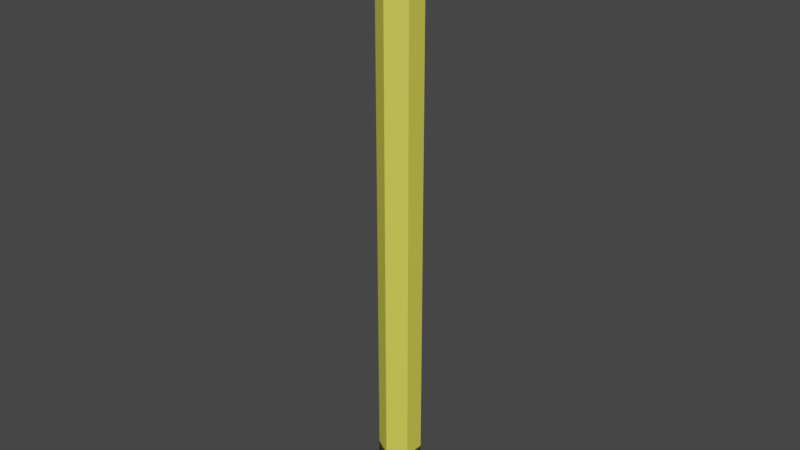 # Source: Pencil.blend  (saved by Blender 3.5.10; exported with 4.5.12 LTS)
import bpy
from mathutils import Matrix  # noqa: F401  (used for matrix-valued properties, if any)

bpy.ops.wm.read_factory_settings(use_empty=True)
scene = bpy.context.scene
scene.name = 'Scene'

# ---- collections
col_collection = bpy.data.collections.new('Collection'); scene.collection.children.link(col_collection)

# ---- materials (node trees are filled in below, after node groups)
mat_material_001 = bpy.data.materials.new('Material.001')
mat_material_001.use_transparent_shadow = False
mat_material_005 = bpy.data.materials.new('Material.005')
mat_material_005.use_transparent_shadow = False
mat_material_002 = bpy.data.materials.new('Material.002')
mat_material_002.use_transparent_shadow = False
mat_material_003 = bpy.data.materials.new('Material.003')
mat_material_003.use_transparent_shadow = False
mat_material_006 = bpy.data.materials.new('Material.006')
mat_material_006.use_transparent_shadow = False

# ---- material node trees
mat_material_001.use_nodes = True; mat_material_001.node_tree.nodes.clear()
_N = mat_material_001.node_tree.nodes; _L = mat_material_001.node_tree.links
n0 = _N.new('ShaderNodeBsdfPrincipled'); n0.name = 'Principled BSDF'; n0.location = (10, 300)
n0.distribution = 'GGX'
n0.subsurface_method = 'RANDOM_WALK_SKIN'
n0.inputs[0].default_value = (0.8, 0.7737, 0.08679, 1.0)
n0.inputs[3].default_value = 1.45
n0.inputs[27].default_value = (0.0, 0.0, 0.0, 1.0)
n0.inputs[28].default_value = 1.0
n1 = _N.new('ShaderNodeOutputMaterial'); n1.name = 'Material Output'; n1.location = (300, 300)
_L.new(n0.outputs[0], n1.inputs[0])
n1.is_active_output = True
mat_material_005.use_nodes = True; mat_material_005.node_tree.nodes.clear()
_N = mat_material_005.node_tree.nodes; _L = mat_material_005.node_tree.links
n0 = _N.new('ShaderNodeBsdfPrincipled'); n0.name = 'Principled BSDF'; n0.location = (10, 300)
n0.distribution = 'GGX'
n0.subsurface_method = 'RANDOM_WALK_SKIN'
n0.inputs[0].default_value = (0.8, 0.1441, 0.6755, 1.0)
n0.inputs[3].default_value = 1.45
n0.inputs[27].default_value = (0.0, 0.0, 0.0, 1.0)
n0.inputs[28].default_value = 1.0
n1 = _N.new('ShaderNodeOutputMaterial'); n1.name = 'Material Output'; n1.location = (300, 300)
_L.new(n0.outputs[0], n1.inputs[0])
n1.is_active_output = True
mat_material_002.use_nodes = True; mat_material_002.node_tree.nodes.clear()
_N = mat_material_002.node_tree.nodes; _L = mat_material_002.node_tree.links
n0 = _N.new('ShaderNodeBsdfPrincipled'); n0.name = 'Principled BSDF'; n0.location = (10, 300)
n0.distribution = 'GGX'
n0.subsurface_method = 'RANDOM_WALK_SKIN'
n0.inputs[0].default_value = (0.8, 0.3227, 0.1912, 1.0)
n0.inputs[3].default_value = 1.45
n0.inputs[27].default_value = (0.0, 0.0, 0.0, 1.0)
n0.inputs[28].default_value = 1.0
n1 = _N.new('ShaderNodeOutputMaterial'); n1.name = 'Material Output'; n1.location = (300, 300)
_L.new(n0.outputs[0], n1.inputs[0])
n1.is_active_output = True
mat_material_003.use_nodes = True; mat_material_003.node_tree.nodes.clear()
_N = mat_material_003.node_tree.nodes; _L = mat_material_003.node_tree.links
n0 = _N.new('ShaderNodeBsdfPrincipled'); n0.name = 'Principled BSDF'; n0.location = (10, 300)
n0.distribution = 'GGX'
n0.subsurface_method = 'RANDOM_WALK_SKIN'
n0.inputs[0].default_value = (0.01739, 0.01739, 0.01739, 1.0)
n0.inputs[3].default_value = 1.45
n0.inputs[27].default_value = (0.0, 0.0, 0.0, 1.0)
n0.inputs[28].default_value = 1.0
n1 = _N.new('ShaderNodeOutputMaterial'); n1.name = 'Material Output'; n1.location = (300, 300)
_L.new(n0.outputs[0], n1.inputs[0])
n1.is_active_output = True
mat_material_006.use_nodes = True; mat_material_006.node_tree.nodes.clear()
_N = mat_material_006.node_tree.nodes; _L = mat_material_006.node_tree.links
n0 = _N.new('ShaderNodeBsdfPrincipled'); n0.name = 'Principled BSDF'; n0.location = (10, 300)
n0.distribution = 'GGX'
n0.subsurface_method = 'RANDOM_WALK_SKIN'
n0.inputs[0].default_value = (0.1193, 0.1193, 0.1193, 1.0)
n0.inputs[1].default_value = 1.0
n0.inputs[2].default_value = 0.3346
n0.inputs[3].default_value = 1.45
n0.inputs[15].default_value = 0.4724
n0.inputs[27].default_value = (0.0, 0.0, 0.0, 1.0)
n0.inputs[28].default_value = 1.0
n1 = _N.new('ShaderNodeOutputMaterial'); n1.name = 'Material Output'; n1.location = (300, 300)
_L.new(n0.outputs[0], n1.inputs[0])
n1.is_active_output = True

# ---- world
world_world = bpy.data.worlds.new('World'); scene.world = world_world
world_world.use_nodes = True; world_world.node_tree.nodes.clear()
_N = world_world.node_tree.nodes; _L = world_world.node_tree.links
n0 = _N.new('ShaderNodeOutputWorld'); n0.name = 'World Output'; n0.location = (300, 300)
n1 = _N.new('ShaderNodeBackground'); n1.name = 'Background'; n1.location = (10, 300)
n1.inputs[0].default_value = (0.05088, 0.05088, 0.05088, 1.0)
_L.new(n1.outputs[0], n0.inputs[0])
n0.is_active_output = True
world_world.color = (0.05088, 0.05088, 0.05088)
world_world.use_sun_shadow = False
world_world.sun_shadow_jitter_overblur = 0.0

# ---- meshes
me_cylinder = bpy.data.meshes.new('Cylinder')
me_cylinder.from_pydata([(0.0, 1.0, -1.0), (0.0, 1.0, 1.0), (0.866, 0.5, -1.0), (0.866, 0.5, 1.0), (0.866, -0.5, -1.0), (0.866, -0.5, 1.0), (0.0, -1.0, -1.0), (0.0, -1.0, 1.0), (-0.866, -0.5, -1.0), (-0.866, -0.5, 1.0), (-0.866, 0.5, -1.0), (-0.866, 0.5, 1.0)], [], [(0, 1, 3, 2), (2, 3, 5, 4), (4, 5, 7, 6), (6, 7, 9, 8), (3, 1, 11, 9, 7, 5), (8, 9, 11, 10), (10, 11, 1, 0), (0, 2, 4, 6, 8, 10)])
_uv = me_cylinder.uv_layers.new(name='UVMap')
_uv.uv.foreach_set('vector', [1.0, 0.5, 1.0, 1.0, 0.8333, 1.0, 0.8333, 0.5, 0.8333, 0.5, 0.8333, 1.0, 0.6667, 1.0, 0.6667, 0.5, 0.6667, 0.5, 0.6667, 1.0, 0.5, 1.0, 0.5, 0.5, 0.5, 0.5, 0.5, 1.0, 0.3333, 1.0, 0.3333, 0.5, 0.4578, 0.37, 0.25, 0.49, 0.04215, 0.37, 0.04215, 0.13, 0.25, 0.01, 0.4578, 0.13, 0.3333, 0.5, 0.3333, 1.0, 0.1667, 1.0, 0.1667, 0.5, 0.1667, 0.5, 0.1667, 1.0, -8.941e-08, 1.0, -8.941e-08, 0.5, 0.75, 0.49, 0.9578, 0.37, 0.9578, 0.13, 0.75, 0.01, 0.5422, 0.13, 0.5422, 0.37])
me_cylinder.materials.append(mat_material_001)
me_cylinder.update()
me_cylinder_002 = bpy.data.meshes.new('Cylinder.002')
me_cylinder_002.from_pydata([(0.0, 1.0, 1.0), (0.1951, 0.9808, 1.0), (0.3827, 0.9239, 1.0), (0.5556, 0.8315, 1.0), (0.7071, 0.7071, 1.0), (0.8315, 0.5556, 1.0), (0.9239, 0.3827, 1.0), (0.9808, 0.1951, 1.0), (1.0, 0.0, 1.0), (0.9808, -0.1951, 1.0), (0.9239, -0.3827, 1.0), (0.8315, -0.5556, 1.0), (0.7071, -0.7071, 1.0), (0.5556, -0.8315, 1.0), (0.3827, -0.9239, 1.0), (0.1951, -0.9808, 1.0), (0.0, -1.0, 1.0), (-0.1951, -0.9808, 1.0), (-0.3827, -0.9239, 1.0), (-0.5556, -0.8315, 1.0), (-0.7071, -0.7071, 1.0), (-0.8315, -0.5556, 1.0), (-0.9239, -0.3827, 1.0), (-0.9808, -0.1951, 1.0), (-1.0, 0.0, 1.0), (-0.9808, 0.1951, 1.0), (-0.9239, 0.3827, 1.0), (-0.8315, 0.5556, 1.0), (-0.7071, 0.7071, 1.0), (-0.5556, 0.8315, 1.0), (-0.3827, 0.9239, 1.0), (-0.1951, 0.9808, 1.0), (-9.313e-10, 0.8568, -1.0), (0.0, 1.0, -0.8575), (-6.985e-10, 0.9011, -0.993), (-4.657e-10, 0.941, -0.9728), (-2.328e-10, 0.9727, -0.9413), (0.0, 0.993, -0.9015), (0.1672, 0.8404, -1.0), (0.1951, 0.9808, -0.8575), (0.1758, 0.8838, -0.993), (0.1836, 0.9229, -0.9728), (0.1898, 0.954, -0.9413), (0.1937, 0.9739, -0.9015), (0.3279, 0.7916, -1.0), (0.3827, 0.9239, -0.8575), (0.3448, 0.8325, -0.993), (0.3601, 0.8694, -0.9728), (0.3722, 0.8986, -0.9413), (0.38, 0.9174, -0.9015), (0.476, 0.7124, -1.0), (0.5556, 0.8315, -0.8575), (0.5006, 0.7492, -0.993), (0.5228, 0.7824, -0.9728), (0.5404, 0.8087, -0.9413), (0.5517, 0.8256, -0.9015), (0.6059, 0.6059, -1.0), (0.7071, 0.7071, -0.8575), (0.6372, 0.6372, -0.993), (0.6654, 0.6654, -0.9728), (0.6878, 0.6878, -0.9413), (0.7022, 0.7022, -0.9015), (0.7124, 0.476, -1.0), (0.8315, 0.5556, -0.8575), (0.7492, 0.5006, -0.993), (0.7824, 0.5228, -0.9728), (0.8087, 0.5404, -0.9413), (0.8256, 0.5517, -0.9015), (0.7916, 0.3279, -1.0), (0.9239, 0.3827, -0.8575), (0.8325, 0.3448, -0.993), (0.8694, 0.3601, -0.9728), (0.8986, 0.3722, -0.9413), (0.9174, 0.38, -0.9015), (0.8404, 0.1672, -1.0), (0.9808, 0.1951, -0.8575), (0.8838, 0.1758, -0.993), (0.9229, 0.1836, -0.9728), (0.954, 0.1898, -0.9413), (0.9739, 0.1937, -0.9015), (0.8568, 9.313e-10, -1.0), (1.0, 0.0, -0.8575), (0.9011, 6.985e-10, -0.993), (0.941, 4.657e-10, -0.9728), (0.9727, 2.328e-10, -0.9413), (0.993, 0.0, -0.9015), (0.8404, -0.1672, -1.0), (0.9808, -0.1951, -0.8575), (0.8838, -0.1758, -0.993), (0.9229, -0.1836, -0.9728), (0.954, -0.1898, -0.9413), (0.9739, -0.1937, -0.9015), (0.7916, -0.3279, -1.0), (0.9239, -0.3827, -0.8575), (0.8325, -0.3448, -0.993), (0.8694, -0.3601, -0.9728), (0.8986, -0.3722, -0.9413), (0.9174, -0.38, -0.9015), (0.7124, -0.476, -1.0), (0.8315, -0.5556, -0.8575), (0.7492, -0.5006, -0.993), (0.7824, -0.5228, -0.9728), (0.8087, -0.5404, -0.9413), (0.8256, -0.5517, -0.9015), (0.6059, -0.6059, -1.0), (0.7071, -0.7071, -0.8575), (0.6372, -0.6372, -0.993), (0.6654, -0.6654, -0.9728), (0.6878, -0.6878, -0.9413), (0.7022, -0.7022, -0.9015), (0.476, -0.7124, -1.0), (0.5556, -0.8315, -0.8575), (0.5006, -0.7492, -0.993), (0.5228, -0.7824, -0.9728), (0.5404, -0.8087, -0.9413), (0.5517, -0.8256, -0.9015), (0.3279, -0.7916, -1.0), (0.3827, -0.9239, -0.8575), (0.3448, -0.8325, -0.993), (0.3601, -0.8694, -0.9728), (0.3722, -0.8986, -0.9413), (0.38, -0.9174, -0.9015), (0.1672, -0.8404, -1.0), (0.1951, -0.9808, -0.8575), (0.1758, -0.8838, -0.993), (0.1836, -0.9229, -0.9728), (0.1898, -0.954, -0.9413), (0.1937, -0.9739, -0.9015), (9.313e-10, -0.8568, -1.0), (0.0, -1.0, -0.8575), (6.985e-10, -0.9011, -0.993), (4.657e-10, -0.941, -0.9728), (2.328e-10, -0.9727, -0.9413), (0.0, -0.993, -0.9015), (-0.1672, -0.8404, -1.0), (-0.1951, -0.9808, -0.8575), (-0.1758, -0.8838, -0.993), (-0.1836, -0.9229, -0.9728), (-0.1898, -0.954, -0.9413), (-0.1937, -0.9739, -0.9015), (-0.3279, -0.7916, -1.0), (-0.3827, -0.9239, -0.8575), (-0.3448, -0.8325, -0.993), (-0.3601, -0.8694, -0.9728), (-0.3722, -0.8986, -0.9413), (-0.38, -0.9174, -0.9015), (-0.476, -0.7124, -1.0), (-0.5556, -0.8315, -0.8575), (-0.5006, -0.7492, -0.993), (-0.5228, -0.7824, -0.9728), (-0.5404, -0.8087, -0.9413), (-0.5517, -0.8256, -0.9015), (-0.6059, -0.6059, -1.0), (-0.7071, -0.7071, -0.8575), (-0.6372, -0.6372, -0.993), (-0.6654, -0.6654, -0.9728), (-0.6878, -0.6878, -0.9413), (-0.7022, -0.7022, -0.9015), (-0.7124, -0.476, -1.0), (-0.8315, -0.5556, -0.8575), (-0.7492, -0.5006, -0.993), (-0.7824, -0.5228, -0.9728), (-0.8087, -0.5404, -0.9413), (-0.8256, -0.5517, -0.9015), (-0.7916, -0.3279, -1.0), (-0.9239, -0.3827, -0.8575), (-0.8325, -0.3448, -0.993), (-0.8694, -0.3601, -0.9728), (-0.8986, -0.3722, -0.9413), (-0.9174, -0.38, -0.9015), (-0.8404, -0.1672, -1.0), (-0.9808, -0.1951, -0.8575), (-0.8838, -0.1758, -0.993), (-0.9229, -0.1836, -0.9728), (-0.954, -0.1898, -0.9413), (-0.9739, -0.1937, -0.9015), (-0.8568, -9.313e-10, -1.0), (-1.0, 0.0, -0.8575), (-0.9011, -6.985e-10, -0.993), (-0.941, -4.657e-10, -0.9728), (-0.9727, -2.328e-10, -0.9413), (-0.993, 0.0, -0.9015), (-0.8404, 0.1672, -1.0), (-0.9808, 0.1951, -0.8575), (-0.8838, 0.1758, -0.993), (-0.9229, 0.1836, -0.9728), (-0.954, 0.1898, -0.9413), (-0.9739, 0.1937, -0.9015), (-0.7916, 0.3279, -1.0), (-0.9239, 0.3827, -0.8575), (-0.8325, 0.3448, -0.993), (-0.8694, 0.3601, -0.9728), (-0.8986, 0.3722, -0.9413), (-0.9174, 0.38, -0.9015), (-0.7124, 0.476, -1.0), (-0.8315, 0.5556, -0.8575), (-0.7492, 0.5006, -0.993), (-0.7824, 0.5228, -0.9728), (-0.8087, 0.5404, -0.9413), (-0.8256, 0.5517, -0.9015), (-0.6059, 0.6059, -1.0), (-0.7071, 0.7071, -0.8575), (-0.6372, 0.6372, -0.993), (-0.6654, 0.6654, -0.9728), (-0.6878, 0.6878, -0.9413), (-0.7022, 0.7022, -0.9015), (-0.476, 0.7124, -1.0), (-0.5556, 0.8315, -0.8575), (-0.5006, 0.7492, -0.993), (-0.5228, 0.7824, -0.9728), (-0.5404, 0.8087, -0.9413), (-0.5517, 0.8256, -0.9015), (-0.3279, 0.7916, -1.0), (-0.3827, 0.9239, -0.8575), (-0.3448, 0.8325, -0.993), (-0.3601, 0.8694, -0.9728), (-0.3722, 0.8986, -0.9413), (-0.38, 0.9174, -0.9015), (-0.1672, 0.8404, -1.0), (-0.1951, 0.9808, -0.8575), (-0.1758, 0.8838, -0.993), (-0.1836, 0.9229, -0.9728), (-0.1898, 0.954, -0.9413), (-0.1937, 0.9739, -0.9015)], [], [(219, 31, 0, 33), (45, 2, 3, 51), (51, 3, 4, 57), (57, 4, 5, 63), (63, 5, 6, 69), (69, 6, 7, 75), (75, 7, 8, 81), (81, 8, 9, 87), (87, 9, 10, 93), (93, 10, 11, 99), (99, 11, 12, 105), (105, 12, 13, 111), (111, 13, 14, 117), (117, 14, 15, 123), (123, 15, 16, 129), (129, 16, 17, 135), (135, 17, 18, 141), (141, 18, 19, 147), (147, 19, 20, 153), (153, 20, 21, 159), (159, 21, 22, 165), (165, 22, 23, 171), (171, 23, 24, 177), (177, 24, 25, 183), (183, 25, 26, 189), (189, 26, 27, 195), (195, 27, 28, 201), (201, 28, 29, 207), (207, 29, 30, 213), (213, 30, 31, 219), (1, 0, 31, 30, 29, 28, 27, 26, 25, 24, 23, 22, 21, 20, 19, 18, 17, 16, 15, 14, 13, 12, 11, 10, 9, 8, 7, 6, 5, 4, 3, 2), (39, 1, 2, 45), (33, 0, 1, 39), (33, 39, 43, 37), (37, 43, 42, 36), (36, 42, 41, 35), (35, 41, 40, 34), (34, 40, 38, 32), (39, 45, 49, 43), (43, 49, 48, 42), (42, 48, 47, 41), (41, 47, 46, 40), (40, 46, 44, 38), (45, 51, 55, 49), (49, 55, 54, 48), (48, 54, 53, 47), (47, 53, 52, 46), (46, 52, 50, 44), (51, 57, 61, 55), (55, 61, 60, 54), (54, 60, 59, 53), (53, 59, 58, 52), (52, 58, 56, 50), (57, 63, 67, 61), (61, 67, 66, 60), (60, 66, 65, 59), (59, 65, 64, 58), (58, 64, 62, 56), (63, 69, 73, 67), (67, 73, 72, 66), (66, 72, 71, 65), (65, 71, 70, 64), (64, 70, 68, 62), (69, 75, 79, 73), (73, 79, 78, 72), (72, 78, 77, 71), (71, 77, 76, 70), (70, 76, 74, 68), (75, 81, 85, 79), (79, 85, 84, 78), (78, 84, 83, 77), (77, 83, 82, 76), (76, 82, 80, 74), (81, 87, 91, 85), (85, 91, 90, 84), (84, 90, 89, 83), (83, 89, 88, 82), (82, 88, 86, 80), (87, 93, 97, 91), (91, 97, 96, 90), (90, 96, 95, 89), (89, 95, 94, 88), (88, 94, 92, 86), (93, 99, 103, 97), (97, 103, 102, 96), (96, 102, 101, 95), (95, 101, 100, 94), (94, 100, 98, 92), (99, 105, 109, 103), (103, 109, 108, 102), (102, 108, 107, 101), (101, 107, 106, 100), (100, 106, 104, 98), (105, 111, 115, 109), (109, 115, 114, 108), (108, 114, 113, 107), (107, 113, 112, 106), (106, 112, 110, 104), (111, 117, 121, 115), (115, 121, 120, 114), (114, 120, 119, 113), (113, 119, 118, 112), (112, 118, 116, 110), (117, 123, 127, 121), (121, 127, 126, 120), (120, 126, 125, 119), (119, 125, 124, 118), (118, 124, 122, 116), (123, 129, 133, 127), (127, 133, 132, 126), (126, 132, 131, 125), (125, 131, 130, 124), (124, 130, 128, 122), (129, 135, 139, 133), (133, 139, 138, 132), (132, 138, 137, 131), (131, 137, 136, 130), (130, 136, 134, 128), (135, 141, 145, 139), (139, 145, 144, 138), (138, 144, 143, 137), (137, 143, 142, 136), (136, 142, 140, 134), (141, 147, 151, 145), (145, 151, 150, 144), (144, 150, 149, 143), (143, 149, 148, 142), (142, 148, 146, 140), (147, 153, 157, 151), (151, 157, 156, 150), (150, 156, 155, 149), (149, 155, 154, 148), (148, 154, 152, 146), (153, 159, 163, 157), (157, 163, 162, 156), (156, 162, 161, 155), (155, 161, 160, 154), (154, 160, 158, 152), (159, 165, 169, 163), (163, 169, 168, 162), (162, 168, 167, 161), (161, 167, 166, 160), (160, 166, 164, 158), (165, 171, 175, 169), (169, 175, 174, 168), (168, 174, 173, 167), (167, 173, 172, 166), (166, 172, 170, 164), (171, 177, 181, 175), (175, 181, 180, 174), (174, 180, 179, 173), (173, 179, 178, 172), (172, 178, 176, 170), (177, 183, 187, 181), (181, 187, 186, 180), (180, 186, 185, 179), (179, 185, 184, 178), (178, 184, 182, 176), (183, 189, 193, 187), (187, 193, 192, 186), (186, 192, 191, 185), (185, 191, 190, 184), (184, 190, 188, 182), (189, 195, 199, 193), (193, 199, 198, 192), (192, 198, 197, 191), (191, 197, 196, 190), (190, 196, 194, 188), (195, 201, 205, 199), (199, 205, 204, 198), (198, 204, 203, 197), (197, 203, 202, 196), (196, 202, 200, 194), (201, 207, 211, 205), (205, 211, 210, 204), (204, 210, 209, 203), (203, 209, 208, 202), (202, 208, 206, 200), (207, 213, 217, 211), (211, 217, 216, 210), (210, 216, 215, 209), (209, 215, 214, 208), (208, 214, 212, 206), (213, 219, 223, 217), (217, 223, 222, 216), (216, 222, 221, 215), (215, 221, 220, 214), (214, 220, 218, 212), (219, 33, 37, 223), (223, 37, 36, 222), (222, 36, 35, 221), (221, 35, 34, 220), (220, 34, 32, 218), (32, 38, 44, 50, 56, 62, 68, 74, 80, 86, 92, 98, 104, 110, 116, 122, 128, 134, 140, 146, 152, 158, 164, 170, 176, 182, 188, 194, 200, 206, 212, 218)])
_uv = me_cylinder_002.uv_layers.new(name='UVMap')
_uv.uv.foreach_set('vector', [0.03125, 0.5356, 0.03125, 1.0, 0.0, 1.0, 0.0, 0.5356, 0.9375, 0.5356, 0.9375, 1.0, 0.9062, 1.0, 0.9062, 0.5356, 0.9062, 0.5356, 0.9062, 1.0, 0.875, 1.0, 0.875, 0.5356, 0.875, 0.5356, 0.875, 1.0, 0.8438, 1.0, 0.8438, 0.5356, 0.8438, 0.5356, 0.8438, 1.0, 0.8125, 1.0, 0.8125, 0.5356, 0.8125, 0.5356, 0.8125, 1.0, 0.7812, 1.0, 0.7812, 0.5356, 0.7812, 0.5356, 0.7812, 1.0, 0.75, 1.0, 0.75, 0.5356, 0.75, 0.5356, 0.75, 1.0, 0.7188, 1.0, 0.7188, 0.5356, 0.7188, 0.5356, 0.7188, 1.0, 0.6875, 1.0, 0.6875, 0.5356, 0.6875, 0.5356, 0.6875, 1.0, 0.6562, 1.0, 0.6562, 0.5356, 0.6562, 0.5356, 0.6562, 1.0, 0.625, 1.0, 0.625, 0.5356, 0.625, 0.5356, 0.625, 1.0, 0.5938, 1.0, 0.5938, 0.5356, 0.5938, 0.5356, 0.5938, 1.0, 0.5625, 1.0, 0.5625, 0.5356, 0.5625, 0.5356, 0.5625, 1.0, 0.5312, 1.0, 0.5312, 0.5356, 0.5312, 0.5356, 0.5312, 1.0, 0.5, 1.0, 0.5, 0.5356, 0.5, 0.5356, 0.5, 1.0, 0.4688, 1.0, 0.4688, 0.5356, 0.4688, 0.5356, 0.4688, 1.0, 0.4375, 1.0, 0.4375, 0.5356, 0.4375, 0.5356, 0.4375, 1.0, 0.4062, 1.0, 0.4062, 0.5356, 0.4062, 0.5356, 0.4062, 1.0, 0.375, 1.0, 0.375, 0.5356, 0.375, 0.5356, 0.375, 1.0, 0.3438, 1.0, 0.3438, 0.5356, 0.3438, 0.5356, 0.3438, 1.0, 0.3125, 1.0, 0.3125, 0.5356, 0.3125, 0.5356, 0.3125, 1.0, 0.2812, 1.0, 0.2812, 0.5356, 0.2812, 0.5356, 0.2812, 1.0, 0.25, 1.0, 0.25, 0.5356, 0.25, 0.5356, 0.25, 1.0, 0.2188, 1.0, 0.2188, 0.5356, 0.2188, 0.5356, 0.2188, 1.0, 0.1875, 1.0, 0.1875, 0.5356, 0.1875, 0.5356, 0.1875, 1.0, 0.1562, 1.0, 0.1562, 0.5356, 0.1562, 0.5356, 0.1562, 1.0, 0.125, 1.0, 0.125, 0.5356, 0.125, 0.5356, 0.125, 1.0, 0.09375, 1.0, 0.09375, 0.5356, 0.09375, 0.5356, 0.09375, 1.0, 0.0625, 1.0, 0.0625, 0.5356, 0.0625, 0.5356, 0.0625, 1.0, 0.03125, 1.0, 0.03125, 0.5356, 0.2968, 0.4854, 0.25, 0.49, 0.2032, 0.4854, 0.1582, 0.4717, 0.1167, 0.4496, 0.08029, 0.4197, 0.05045, 0.3833, 0.02827, 0.3418, 0.01461, 0.2968, 0.01, 0.25, 0.01461, 0.2032, 0.02827, 0.1582, 0.05045, 0.1167, 0.08029, 0.08029, 0.1167, 0.05045, 0.1582, 0.02827, 0.2032, 0.01461, 0.25, 0.01, 0.2968, 0.01461, 0.3418, 0.02827, 0.3833, 0.05045, 0.4197, 0.08029, 0.4496, 0.1167, 0.4717, 0.1582, 0.4854, 0.2032, 0.49, 0.25, 0.4854, 0.2968, 0.4717, 0.3418, 0.4496, 0.3833, 0.4197, 0.4197, 0.3833, 0.4496, 0.3418, 0.4717, 0.9688, 0.5356, 0.9688, 1.0, 0.9375, 1.0, 0.9375, 0.5356, 1.0, 0.5356, 1.0, 1.0, 0.9688, 1.0, 0.9688, 0.5356, 1.0, 0.5356, 0.9688, 0.5356, 0.9689, 0.5246, 0.9999, 0.5246, 0.9999, 0.5246, 0.9689, 0.5246, 0.9692, 0.5, 0.9996, 0.5, 0.7506, 0.4899, 0.7962, 0.4855, 0.7941, 0.4715, 0.75, 0.4758, 0.75, 0.4758, 0.7941, 0.4715, 0.7922, 0.4621, 0.75, 0.4663, 0.75, 0.4663, 0.7922, 0.4621, 0.7901, 0.4517, 0.75, 0.4556, 0.9688, 0.5356, 0.9375, 0.5356, 0.9376, 0.5246, 0.9686, 0.5246, 0.9686, 0.5246, 0.9376, 0.5246, 0.9379, 0.5, 0.9683, 0.5, 0.7974, 0.4852, 0.8412, 0.4719, 0.8364, 0.4586, 0.7941, 0.4715, 0.7941, 0.4715, 0.8364, 0.4586, 0.8328, 0.4498, 0.7922, 0.4621, 0.7922, 0.4621, 0.8328, 0.4498, 0.8287, 0.44, 0.7901, 0.4517, 0.9375, 0.5356, 0.9062, 0.5356, 0.9064, 0.5246, 0.9374, 0.5246, 0.9374, 0.5246, 0.9064, 0.5246, 0.9067, 0.5, 0.9371, 0.5, 0.8424, 0.4714, 0.8828, 0.4499, 0.8755, 0.4378, 0.8364, 0.4586, 0.8364, 0.4586, 0.8755, 0.4378, 0.8701, 0.4298, 0.8328, 0.4498, 0.8328, 0.4498, 0.8701, 0.4298, 0.8642, 0.421, 0.8287, 0.44, 0.9062, 0.5356, 0.875, 0.5356, 0.8751, 0.5246, 0.9061, 0.5246, 0.9061, 0.5246, 0.8751, 0.5246, 0.8754, 0.5, 0.9058, 0.5, 0.8838, 0.4491, 0.9192, 0.4201, 0.9097, 0.4097, 0.8755, 0.4378, 0.8755, 0.4378, 0.9097, 0.4097, 0.9029, 0.4029, 0.8701, 0.4298, 0.8701, 0.4298, 0.9029, 0.4029, 0.8954, 0.3954, 0.8642, 0.421, 0.875, 0.5356, 0.8438, 0.5356, 0.8439, 0.5246, 0.8749, 0.5246, 0.8749, 0.5246, 0.8439, 0.5246, 0.8442, 0.5, 0.8746, 0.5, 0.9201, 0.4192, 0.9491, 0.3838, 0.9378, 0.3755, 0.9097, 0.4097, 0.9097, 0.4097, 0.9378, 0.3755, 0.9298, 0.3701, 0.9029, 0.4029, 0.9029, 0.4029, 0.9298, 0.3701, 0.921, 0.3642, 0.8954, 0.3954, 0.8438, 0.5356, 0.8125, 0.5356, 0.8126, 0.5246, 0.8436, 0.5246, 0.8436, 0.5246, 0.8126, 0.5246, 0.8129, 0.5, 0.8433, 0.5, 0.9499, 0.3828, 0.9714, 0.3424, 0.9586, 0.3364, 0.9378, 0.3755, 0.9378, 0.3755, 0.9586, 0.3364, 0.9498, 0.3328, 0.9298, 0.3701, 0.9298, 0.3701, 0.9498, 0.3328, 0.94, 0.3287, 0.921, 0.3642, 0.8125, 0.5356, 0.7812, 0.5356, 0.7814, 0.5246, 0.8124, 0.5246, 0.8124, 0.5246, 0.7814, 0.5246, 0.7817, 0.5, 0.8121, 0.5, 0.9719, 0.3412, 0.9852, 0.2974, 0.9715, 0.2941, 0.9586, 0.3364, 0.9586, 0.3364, 0.9715, 0.2941, 0.9621, 0.2922, 0.9498, 0.3328, 0.9498, 0.3328, 0.9621, 0.2922, 0.9517, 0.2901, 0.94, 0.3287, 0.7812, 0.5356, 0.75, 0.5356, 0.7501, 0.5246, 0.7811, 0.5246, 0.7811, 0.5246, 0.7501, 0.5246, 0.7504, 0.5, 0.7808, 0.5, 0.9855, 0.2962, 0.9899, 0.2506, 0.9758, 0.25, 0.9715, 0.2941, 0.9715, 0.2941, 0.9758, 0.25, 0.9663, 0.25, 0.9621, 0.2922, 0.9621, 0.2922, 0.9663, 0.25, 0.9556, 0.25, 0.9517, 0.2901, 0.75, 0.5356, 0.7188, 0.5356, 0.7189, 0.5246, 0.7499, 0.5246, 0.7499, 0.5246, 0.7189, 0.5246, 0.7192, 0.5, 0.7496, 0.5, 0.9899, 0.2494, 0.9855, 0.2038, 0.9715, 0.2059, 0.9758, 0.25, 0.9758, 0.25, 0.9715, 0.2059, 0.9621, 0.2078, 0.9663, 0.25, 0.9663, 0.25, 0.9621, 0.2078, 0.9517, 0.2099, 0.9556, 0.25, 0.7188, 0.5356, 0.6875, 0.5356, 0.6876, 0.5246, 0.7186, 0.5246, 0.7186, 0.5246, 0.6876, 0.5246, 0.6879, 0.5, 0.7183, 0.5, 0.9852, 0.2026, 0.9719, 0.1588, 0.9586, 0.1636, 0.9715, 0.2059, 0.9715, 0.2059, 0.9586, 0.1636, 0.9498, 0.1672, 0.9621, 0.2078, 0.9621, 0.2078, 0.9498, 0.1672, 0.94, 0.1713, 0.9517, 0.2099, 0.6875, 0.5356, 0.6562, 0.5356, 0.6564, 0.5246, 0.6874, 0.5246, 0.6874, 0.5246, 0.6564, 0.5246, 0.6567, 0.5, 0.6871, 0.5, 0.9714, 0.1576, 0.9499, 0.1172, 0.9378, 0.1245, 0.9586, 0.1636, 0.9586, 0.1636, 0.9378, 0.1245, 0.9298, 0.1299, 0.9498, 0.1672, 0.9498, 0.1672, 0.9298, 0.1299, 0.921, 0.1358, 0.94, 0.1713, 0.6562, 0.5356, 0.625, 0.5356, 0.6251, 0.5246, 0.6561, 0.5246, 0.6561, 0.5246, 0.6251, 0.5246, 0.6254, 0.5, 0.6558, 0.5, 0.9491, 0.1162, 0.9201, 0.08079, 0.9097, 0.09031, 0.9378, 0.1245, 0.9378, 0.1245, 0.9097, 0.09031, 0.9029, 0.09708, 0.9298, 0.1299, 0.9298, 0.1299, 0.9029, 0.09708, 0.8954, 0.1046, 0.921, 0.1358, 0.625, 0.5356, 0.5938, 0.5356, 0.5939, 0.5246, 0.6249, 0.5246, 0.6249, 0.5246, 0.5939, 0.5246, 0.5942, 0.5, 0.6246, 0.5, 0.9192, 0.07989, 0.8838, 0.05086, 0.8755, 0.06222, 0.9097, 0.09031, 0.9097, 0.09031, 0.8755, 0.06222, 0.8701, 0.07019, 0.9029, 0.09708, 0.9029, 0.09708, 0.8701, 0.07019, 0.8642, 0.07902, 0.8954, 0.1046, 0.5938, 0.5356, 0.5625, 0.5356, 0.5626, 0.5246, 0.5936, 0.5246, 0.5936, 0.5246, 0.5626, 0.5246, 0.5629, 0.5, 0.5933, 0.5, 0.8828, 0.05014, 0.8424, 0.02857, 0.8364, 0.04136, 0.8755, 0.06222, 0.8755, 0.06222, 0.8364, 0.04136, 0.8328, 0.0502, 0.8701, 0.07019, 0.8701, 0.07019, 0.8328, 0.0502, 0.8287, 0.06001, 0.8642, 0.07902, 0.5625, 0.5356, 0.5312, 0.5356, 0.5314, 0.5246, 0.5624, 0.5246, 0.5624, 0.5246, 0.5314, 0.5246, 0.5317, 0.5, 0.5621, 0.5, 0.8412, 0.02808, 0.7974, 0.0148, 0.7941, 0.0285, 0.8364, 0.04136, 0.8364, 0.04136, 0.7941, 0.0285, 0.7922, 0.0379, 0.8328, 0.0502, 0.8328, 0.0502, 0.7922, 0.0379, 0.7901, 0.04831, 0.8287, 0.06001, 0.5312, 0.5356, 0.5, 0.5356, 0.5001, 0.5246, 0.5311, 0.5246, 0.5311, 0.5246, 0.5001, 0.5246, 0.5004, 0.5, 0.5308, 0.5, 0.7962, 0.01455, 0.7506, 0.01006, 0.75, 0.02416, 0.7941, 0.0285, 0.7941, 0.0285, 0.75, 0.02416, 0.75, 0.03374, 0.7922, 0.0379, 0.7922, 0.0379, 0.75, 0.03374, 0.75, 0.04436, 0.7901, 0.04831, 0.5, 0.5356, 0.4688, 0.5356, 0.4689, 0.5246, 0.4999, 0.5246, 0.4999, 0.5246, 0.4689, 0.5246, 0.4692, 0.5, 0.4996, 0.5, 0.7494, 0.01006, 0.7038, 0.01455, 0.7059, 0.0285, 0.75, 0.02416, 0.75, 0.02416, 0.7059, 0.0285, 0.7078, 0.0379, 0.75, 0.03374, 0.75, 0.03374, 0.7078, 0.0379, 0.7099, 0.04831, 0.75, 0.04436, 0.4688, 0.5356, 0.4375, 0.5356, 0.4376, 0.5246, 0.4686, 0.5246, 0.4686, 0.5246, 0.4376, 0.5246, 0.4379, 0.5, 0.4683, 0.5, 0.7026, 0.0148, 0.6588, 0.02808, 0.6636, 0.04136, 0.7059, 0.0285, 0.7059, 0.0285, 0.6636, 0.04136, 0.6672, 0.0502, 0.7078, 0.0379, 0.7078, 0.0379, 0.6672, 0.0502, 0.6713, 0.06001, 0.7099, 0.04831, 0.4375, 0.5356, 0.4062, 0.5356, 0.4064, 0.5246, 0.4374, 0.5246, 0.4374, 0.5246, 0.4064, 0.5246, 0.4067, 0.5, 0.4371, 0.5, 0.6576, 0.02857, 0.6172, 0.05014, 0.6245, 0.06222, 0.6636, 0.04136, 0.6636, 0.04136, 0.6245, 0.06222, 0.6299, 0.07019, 0.6672, 0.0502, 0.6672, 0.0502, 0.6299, 0.07019, 0.6358, 0.07902, 0.6713, 0.06001, 0.4062, 0.5356, 0.375, 0.5356, 0.3751, 0.5246, 0.4061, 0.5246, 0.4061, 0.5246, 0.3751, 0.5246, 0.3754, 0.5, 0.4058, 0.5, 0.6162, 0.05086, 0.5808, 0.07989, 0.5903, 0.09031, 0.6245, 0.06222, 0.6245, 0.06222, 0.5903, 0.09031, 0.5971, 0.09708, 0.6299, 0.07019, 0.6299, 0.07019, 0.5971, 0.09708, 0.6046, 0.1046, 0.6358, 0.07902, 0.375, 0.5356, 0.3438, 0.5356, 0.3439, 0.5246, 0.3749, 0.5246, 0.3749, 0.5246, 0.3439, 0.5246, 0.3442, 0.5, 0.3746, 0.5, 0.5799, 0.08079, 0.5509, 0.1162, 0.5622, 0.1245, 0.5903, 0.09031, 0.5903, 0.09031, 0.5622, 0.1245, 0.5702, 0.1299, 0.5971, 0.09708, 0.5971, 0.09708, 0.5702, 0.1299, 0.579, 0.1358, 0.6046, 0.1046, 0.3438, 0.5356, 0.3125, 0.5356, 0.3126, 0.5246, 0.3436, 0.5246, 0.3436, 0.5246, 0.3126, 0.5246, 0.3129, 0.5, 0.3433, 0.5, 0.5501, 0.1172, 0.5286, 0.1576, 0.5414, 0.1636, 0.5622, 0.1245, 0.5622, 0.1245, 0.5414, 0.1636, 0.5502, 0.1672, 0.5702, 0.1299, 0.5702, 0.1299, 0.5502, 0.1672, 0.56, 0.1713, 0.579, 0.1358, 0.3125, 0.5356, 0.2812, 0.5356, 0.2814, 0.5246, 0.3124, 0.5246, 0.3124, 0.5246, 0.2814, 0.5246, 0.2817, 0.5, 0.3121, 0.5, 0.5281, 0.1588, 0.5148, 0.2026, 0.5285, 0.2059, 0.5414, 0.1636, 0.5414, 0.1636, 0.5285, 0.2059, 0.5379, 0.2078, 0.5502, 0.1672, 0.5502, 0.1672, 0.5379, 0.2078, 0.5483, 0.2099, 0.56, 0.1713, 0.2812, 0.5356, 0.25, 0.5356, 0.2501, 0.5246, 0.2811, 0.5246, 0.2811, 0.5246, 0.2501, 0.5246, 0.2504, 0.5, 0.2808, 0.5, 0.5145, 0.2038, 0.5101, 0.2494, 0.5242, 0.25, 0.5285, 0.2059, 0.5285, 0.2059, 0.5242, 0.25, 0.5337, 0.25, 0.5379, 0.2078, 0.5379, 0.2078, 0.5337, 0.25, 0.5444, 0.25, 0.5483, 0.2099, 0.25, 0.5356, 0.2188, 0.5356, 0.2189, 0.5246, 0.2499, 0.5246, 0.2499, 0.5246, 0.2189, 0.5246, 0.2192, 0.5, 0.2496, 0.5, 0.5101, 0.2506, 0.5145, 0.2962, 0.5285, 0.2941, 0.5242, 0.25, 0.5242, 0.25, 0.5285, 0.2941, 0.5379, 0.2922, 0.5337, 0.25, 0.5337, 0.25, 0.5379, 0.2922, 0.5483, 0.2901, 0.5444, 0.25, 0.2188, 0.5356, 0.1875, 0.5356, 0.1876, 0.5246, 0.2186, 0.5246, 0.2186, 0.5246, 0.1876, 0.5246, 0.1879, 0.5, 0.2183, 0.5, 0.5148, 0.2974, 0.5281, 0.3412, 0.5414, 0.3364, 0.5285, 0.2941, 0.5285, 0.2941, 0.5414, 0.3364, 0.5502, 0.3328, 0.5379, 0.2922, 0.5379, 0.2922, 0.5502, 0.3328, 0.56, 0.3287, 0.5483, 0.2901, 0.1875, 0.5356, 0.1562, 0.5356, 0.1564, 0.5246, 0.1874, 0.5246, 0.1874, 0.5246, 0.1564, 0.5246, 0.1567, 0.5, 0.1871, 0.5, 0.5286, 0.3424, 0.5501, 0.3828, 0.5622, 0.3755, 0.5414, 0.3364, 0.5414, 0.3364, 0.5622, 0.3755, 0.5702, 0.3701, 0.5502, 0.3328, 0.5502, 0.3328, 0.5702, 0.3701, 0.579, 0.3642, 0.56, 0.3287, 0.1562, 0.5356, 0.125, 0.5356, 0.1251, 0.5246, 0.1561, 0.5246, 0.1561, 0.5246, 0.1251, 0.5246, 0.1254, 0.5, 0.1558, 0.5, 0.5509, 0.3838, 0.5799, 0.4192, 0.5903, 0.4097, 0.5622, 0.3755, 0.5622, 0.3755, 0.5903, 0.4097, 0.5971, 0.4029, 0.5702, 0.3701, 0.5702, 0.3701, 0.5971, 0.4029, 0.6046, 0.3954, 0.579, 0.3642, 0.125, 0.5356, 0.09375, 0.5356, 0.09386, 0.5246, 0.1249, 0.5246, 0.1249, 0.5246, 0.09386, 0.5246, 0.09418, 0.5, 0.1246, 0.5, 0.5808, 0.4201, 0.6162, 0.4491, 0.6245, 0.4378, 0.5903, 0.4097, 0.5903, 0.4097, 0.6245, 0.4378, 0.6299, 0.4298, 0.5971, 0.4029, 0.5971, 0.4029, 0.6299, 0.4298, 0.6358, 0.421, 0.6046, 0.3954, 0.09375, 0.5356, 0.0625, 0.5356, 0.06261, 0.5246, 0.09364, 0.5246, 0.09364, 0.5246, 0.06261, 0.5246, 0.06293, 0.5, 0.09332, 0.5, 0.6172, 0.4499, 0.6576, 0.4714, 0.6636, 0.4586, 0.6245, 0.4378, 0.6245, 0.4378, 0.6636, 0.4586, 0.6672, 0.4498, 0.6299, 0.4298, 0.6299, 0.4298, 0.6672, 0.4498, 0.6713, 0.44, 0.6358, 0.421, 0.0625, 0.5356, 0.03125, 0.5356, 0.03136, 0.5246, 0.06239, 0.5246, 0.06239, 0.5246, 0.03136, 0.5246, 0.03168, 0.5, 0.06207, 0.5, 0.6588, 0.4719, 0.7026, 0.4852, 0.7059, 0.4715, 0.6636, 0.4586, 0.6636, 0.4586, 0.7059, 0.4715, 0.7078, 0.4621, 0.6672, 0.4498, 0.6672, 0.4498, 0.7078, 0.4621, 0.7099, 0.4517, 0.6713, 0.44, 0.03125, 0.5356, 0.0, 0.5356, 0.0001095, 0.5246, 0.03114, 0.5246, 0.03114, 0.5246, 0.0001095, 0.5246, 0.0004272, 0.5, 0.03082, 0.5, 0.7038, 0.4855, 0.7494, 0.4899, 0.75, 0.4758, 0.7059, 0.4715, 0.7059, 0.4715, 0.75, 0.4758, 0.75, 0.4663, 0.7078, 0.4621, 0.7078, 0.4621, 0.75, 0.4663, 0.75, 0.4556, 0.7099, 0.4517, 0.75, 0.4556, 0.7901, 0.4517, 0.8287, 0.44, 0.8642, 0.421, 0.8954, 0.3954, 0.921, 0.3642, 0.94, 0.3287, 0.9517, 0.2901, 0.9556, 0.25, 0.9517, 0.2099, 0.94, 0.1713, 0.921, 0.1358, 0.8954, 0.1046, 0.8642, 0.07902, 0.8287, 0.06001, 0.7901, 0.04831, 0.75, 0.04436, 0.7099, 0.04831, 0.6713, 0.06001, 0.6358, 0.07902, 0.6046, 0.1046, 0.579, 0.1358, 0.56, 0.1713, 0.5483, 0.2099, 0.5444, 0.25, 0.5483, 0.2901, 0.56, 0.3287, 0.579, 0.3642, 0.6046, 0.3954, 0.6358, 0.421, 0.6713, 0.44, 0.7099, 0.4517])
me_cylinder_002.materials.append(mat_material_005)
me_cylinder_002.update()
me_cone_001 = bpy.data.meshes.new('Cone.001')
me_cone_001.from_pydata([(0.0, 1.0, -1.0), (0.0, 0.2, 1.0), (0.866, 0.5, -1.0), (0.1732, 0.1, 1.0), (0.866, -0.5, -1.0), (0.1732, -0.1, 1.0), (0.0, -1.0, -1.0), (0.0, -0.2, 1.0), (-0.866, -0.5, -1.0), (-0.1732, -0.1, 1.0), (-0.866, 0.5, -1.0), (-0.1732, 0.1, 1.0)], [], [(0, 1, 3, 2), (2, 3, 5, 4), (4, 5, 7, 6), (6, 7, 9, 8), (3, 1, 11, 9, 7, 5), (8, 9, 11, 10), (10, 11, 1, 0), (0, 2, 4, 6, 8, 10)])
_uv = me_cone_001.uv_layers.new(name='UVMap')
_uv.uv.foreach_set('vector', [1.0, 0.5, 1.0, 1.0, 0.8333, 1.0, 0.8333, 0.5, 0.8333, 0.5, 0.8333, 1.0, 0.6667, 1.0, 0.6667, 0.5, 0.6667, 0.5, 0.6667, 1.0, 0.5, 1.0, 0.5, 0.5, 0.5, 0.5, 0.5, 1.0, 0.3333, 1.0, 0.3333, 0.5, 0.4578, 0.37, 0.25, 0.49, 0.04215, 0.37, 0.04215, 0.13, 0.25, 0.01, 0.4578, 0.13, 0.3333, 0.5, 0.3333, 1.0, 0.1667, 1.0, 0.1667, 0.5, 0.1667, 0.5, 0.1667, 1.0, -8.941e-08, 1.0, -8.941e-08, 0.5, 0.75, 0.49, 0.9578, 0.37, 0.9578, 0.13, 0.75, 0.01, 0.5422, 0.13, 0.5422, 0.37])
me_cone_001.materials.append(mat_material_002)
me_cone_001.update()
me_cone_002 = bpy.data.meshes.new('Cone.002')
me_cone_002.from_pydata([(0.0, 0.2, -0.145), (0.1732, 0.1, -0.145), (0.1732, -0.1, -0.145), (0.0, -0.2, -0.145), (-0.1732, -0.1, -0.145), (-0.1732, 0.1, -0.145), (0.0, 0.0, 0.145)], [], [(0, 6, 1), (1, 6, 2), (2, 6, 3), (3, 6, 4), (0, 1, 2, 3, 4, 5), (4, 6, 5), (5, 6, 0)])
_uv = me_cone_002.uv_layers.new(name='UVMap')
_uv.uv.foreach_set('vector', [0.25, 0.49, 0.25, 0.25, 0.4578, 0.37, 0.4578, 0.37, 0.25, 0.25, 0.4578, 0.13, 0.4578, 0.13, 0.25, 0.25, 0.25, 0.01, 0.25, 0.01, 0.25, 0.25, 0.04215, 0.13, 0.75, 0.49, 0.9578, 0.37, 0.9578, 0.13, 0.75, 0.01, 0.5422, 0.13, 0.5422, 0.37, 0.04215, 0.13, 0.25, 0.25, 0.04215, 0.37, 0.04215, 0.37, 0.25, 0.25, 0.25, 0.49])
me_cone_002.materials.append(mat_material_003)
me_cone_002.update()
me_cylinder_003 = bpy.data.meshes.new('Cylinder.003')
me_cylinder_003.from_pydata([(0.0, 1.0, -1.0), (0.0, 1.0, 1.0), (0.112, 0.9937, -1.0), (0.112, 0.9937, 1.0), (0.2225, 0.9749, -1.0), (0.2225, 0.9749, 1.0), (0.3303, 0.9439, -1.0), (0.3303, 0.9439, 1.0), (0.4339, 0.901, -1.0), (0.4339, 0.901, 1.0), (0.532, 0.8467, -1.0), (0.532, 0.8467, 1.0), (0.6235, 0.7818, -1.0), (0.6235, 0.7818, 1.0), (0.7071, 0.7071, -1.0), (0.7071, 0.7071, 1.0), (0.7818, 0.6235, -1.0), (0.7818, 0.6235, 1.0), (0.8467, 0.532, -1.0), (0.8467, 0.532, 1.0), (0.901, 0.4339, -1.0), (0.901, 0.4339, 1.0), (0.9439, 0.3303, -1.0), (0.9439, 0.3303, 1.0), (0.9749, 0.2225, -1.0), (0.9749, 0.2225, 1.0), (0.9937, 0.112, -1.0), (0.9937, 0.112, 1.0), (1.0, 0.0, -1.0), (1.0, 0.0, 1.0), (0.9937, -0.112, -1.0), (0.9937, -0.112, 1.0), (0.9749, -0.2225, -1.0), (0.9749, -0.2225, 1.0), (0.9439, -0.3303, -1.0), (0.9439, -0.3303, 1.0), (0.901, -0.4339, -1.0), (0.901, -0.4339, 1.0), (0.8467, -0.532, -1.0), (0.8467, -0.532, 1.0), (0.7818, -0.6235, -1.0), (0.7818, -0.6235, 1.0), (0.7071, -0.7071, -1.0), (0.7071, -0.7071, 1.0), (0.6235, -0.7818, -1.0), (0.6235, -0.7818, 1.0), (0.532, -0.8467, -1.0), (0.532, -0.8467, 1.0), (0.4339, -0.901, -1.0), (0.4339, -0.901, 1.0), (0.3303, -0.9439, -1.0), (0.3303, -0.9439, 1.0), (0.2225, -0.9749, -1.0), (0.2225, -0.9749, 1.0), (0.112, -0.9937, -1.0), (0.112, -0.9937, 1.0), (0.0, -1.0, -1.0), (0.0, -1.0, 1.0), (-0.112, -0.9937, -1.0), (-0.112, -0.9937, 1.0), (-0.2225, -0.9749, -1.0), (-0.2225, -0.9749, 1.0), (-0.3303, -0.9439, -1.0), (-0.3303, -0.9439, 1.0), (-0.4339, -0.901, -1.0), (-0.4339, -0.901, 1.0), (-0.532, -0.8467, -1.0), (-0.532, -0.8467, 1.0), (-0.6235, -0.7818, -1.0), (-0.6235, -0.7818, 1.0), (-0.7071, -0.7071, -1.0), (-0.7071, -0.7071, 1.0), (-0.7818, -0.6235, -1.0), (-0.7818, -0.6235, 1.0), (-0.8467, -0.532, -1.0), (-0.8467, -0.532, 1.0), (-0.901, -0.4339, -1.0), (-0.901, -0.4339, 1.0), (-0.9439, -0.3303, -1.0), (-0.9439, -0.3303, 1.0), (-0.9749, -0.2225, -1.0), (-0.9749, -0.2225, 1.0), (-0.9937, -0.112, -1.0), (-0.9937, -0.112, 1.0), (-1.0, 0.0, -1.0), (-1.0, 0.0, 1.0), (-0.9937, 0.112, -1.0), (-0.9937, 0.112, 1.0), (-0.9749, 0.2225, -1.0), (-0.9749, 0.2225, 1.0), (-0.9439, 0.3303, -1.0), (-0.9439, 0.3303, 1.0), (-0.901, 0.4339, -1.0), (-0.901, 0.4339, 1.0), (-0.8467, 0.532, -1.0), (-0.8467, 0.532, 1.0), (-0.7818, 0.6235, -1.0), (-0.7818, 0.6235, 1.0), (-0.7071, 0.7071, -1.0), (-0.7071, 0.7071, 1.0), (-0.6235, 0.7818, -1.0), (-0.6235, 0.7818, 1.0), (-0.532, 0.8467, -1.0), (-0.532, 0.8467, 1.0), (-0.4339, 0.901, -1.0), (-0.4339, 0.901, 1.0), (-0.3303, 0.9439, -1.0), (-0.3303, 0.9439, 1.0), (-0.2225, 0.9749, -1.0), (-0.2225, 0.9749, 1.0), (-0.112, 0.9937, -1.0), (-0.112, 0.9937, 1.0)], [], [(0, 1, 3, 2), (2, 3, 5, 4), (4, 5, 7, 6), (6, 7, 9, 8), (8, 9, 11, 10), (10, 11, 13, 12), (12, 13, 15, 14), (14, 15, 17, 16), (16, 17, 19, 18), (18, 19, 21, 20), (20, 21, 23, 22), (22, 23, 25, 24), (24, 25, 27, 26), (26, 27, 29, 28), (28, 29, 31, 30), (30, 31, 33, 32), (32, 33, 35, 34), (34, 35, 37, 36), (36, 37, 39, 38), (38, 39, 41, 40), (40, 41, 43, 42), (42, 43, 45, 44), (44, 45, 47, 46), (46, 47, 49, 48), (48, 49, 51, 50), (50, 51, 53, 52), (52, 53, 55, 54), (54, 55, 57, 56), (56, 57, 59, 58), (58, 59, 61, 60), (60, 61, 63, 62), (62, 63, 65, 64), (64, 65, 67, 66), (66, 67, 69, 68), (68, 69, 71, 70), (70, 71, 73, 72), (72, 73, 75, 74), (74, 75, 77, 76), (76, 77, 79, 78), (78, 79, 81, 80), (80, 81, 83, 82), (82, 83, 85, 84), (84, 85, 87, 86), (86, 87, 89, 88), (88, 89, 91, 90), (90, 91, 93, 92), (92, 93, 95, 94), (94, 95, 97, 96), (96, 97, 99, 98), (98, 99, 101, 100), (100, 101, 103, 102), (102, 103, 105, 104), (104, 105, 107, 106), (106, 107, 109, 108), (3, 1, 111, 109, 107, 105, 103, 101, 99, 97, 95, 93, 91, 89, 87, 85, 83, 81, 79, 77, 75, 73, 71, 69, 67, 65, 63, 61, 59, 57, 55, 53, 51, 49, 47, 45, 43, 41, 39, 37, 35, 33, 31, 29, 27, 25, 23, 21, 19, 17, 15, 13, 11, 9, 7, 5), (108, 109, 111, 110), (110, 111, 1, 0), (0, 2, 4, 6, 8, 10, 12, 14, 16, 18, 20, 22, 24, 26, 28, 30, 32, 34, 36, 38, 40, 42, 44, 46, 48, 50, 52, 54, 56, 58, 60, 62, 64, 66, 68, 70, 72, 74, 76, 78, 80, 82, 84, 86, 88, 90, 92, 94, 96, 98, 100, 102, 104, 106, 108, 110)])
_uv = me_cylinder_003.uv_layers.new(name='UVMap')
_uv.uv.foreach_set('vector', [1.0, 0.5, 1.0, 1.0, 0.9821, 1.0, 0.9821, 0.5, 0.9821, 0.5, 0.9821, 1.0, 0.9643, 1.0, 0.9643, 0.5, 0.9643, 0.5, 0.9643, 1.0, 0.9464, 1.0, 0.9464, 0.5, 0.9464, 0.5, 0.9464, 1.0, 0.9286, 1.0, 0.9286, 0.5, 0.9286, 0.5, 0.9286, 1.0, 0.9107, 1.0, 0.9107, 0.5, 0.9107, 0.5, 0.9107, 1.0, 0.8929, 1.0, 0.8929, 0.5, 0.8929, 0.5, 0.8929, 1.0, 0.875, 1.0, 0.875, 0.5, 0.875, 0.5, 0.875, 1.0, 0.8571, 1.0, 0.8571, 0.5, 0.8571, 0.5, 0.8571, 1.0, 0.8393, 1.0, 0.8393, 0.5, 0.8393, 0.5, 0.8393, 1.0, 0.8214, 1.0, 0.8214, 0.5, 0.8214, 0.5, 0.8214, 1.0, 0.8036, 1.0, 0.8036, 0.5, 0.8036, 0.5, 0.8036, 1.0, 0.7857, 1.0, 0.7857, 0.5, 0.7857, 0.5, 0.7857, 1.0, 0.7679, 1.0, 0.7679, 0.5, 0.7679, 0.5, 0.7679, 1.0, 0.75, 1.0, 0.75, 0.5, 0.75, 0.5, 0.75, 1.0, 0.7321, 1.0, 0.7321, 0.5, 0.7321, 0.5, 0.7321, 1.0, 0.7143, 1.0, 0.7143, 0.5, 0.7143, 0.5, 0.7143, 1.0, 0.6964, 1.0, 0.6964, 0.5, 0.6964, 0.5, 0.6964, 1.0, 0.6786, 1.0, 0.6786, 0.5, 0.6786, 0.5, 0.6786, 1.0, 0.6607, 1.0, 0.6607, 0.5, 0.6607, 0.5, 0.6607, 1.0, 0.6429, 1.0, 0.6429, 0.5, 0.6429, 0.5, 0.6429, 1.0, 0.625, 1.0, 0.625, 0.5, 0.625, 0.5, 0.625, 1.0, 0.6071, 1.0, 0.6071, 0.5, 0.6071, 0.5, 0.6071, 1.0, 0.5893, 1.0, 0.5893, 0.5, 0.5893, 0.5, 0.5893, 1.0, 0.5714, 1.0, 0.5714, 0.5, 0.5714, 0.5, 0.5714, 1.0, 0.5536, 1.0, 0.5536, 0.5, 0.5536, 0.5, 0.5536, 1.0, 0.5357, 1.0, 0.5357, 0.5, 0.5357, 0.5, 0.5357, 1.0, 0.5179, 1.0, 0.5179, 0.5, 0.5179, 0.5, 0.5179, 1.0, 0.5, 1.0, 0.5, 0.5, 0.5, 0.5, 0.5, 1.0, 0.4821, 1.0, 0.4821, 0.5, 0.4821, 0.5, 0.4821, 1.0, 0.4643, 1.0, 0.4643, 0.5, 0.4643, 0.5, 0.4643, 1.0, 0.4464, 1.0, 0.4464, 0.5, 0.4464, 0.5, 0.4464, 1.0, 0.4286, 1.0, 0.4286, 0.5, 0.4286, 0.5, 0.4286, 1.0, 0.4107, 1.0, 0.4107, 0.5, 0.4107, 0.5, 0.4107, 1.0, 0.3929, 1.0, 0.3929, 0.5, 0.3929, 0.5, 0.3929, 1.0, 0.375, 1.0, 0.375, 0.5, 0.375, 0.5, 0.375, 1.0, 0.3571, 1.0, 0.3571, 0.5, 0.3571, 0.5, 0.3571, 1.0, 0.3393, 1.0, 0.3393, 0.5, 0.3393, 0.5, 0.3393, 1.0, 0.3214, 1.0, 0.3214, 0.5, 0.3214, 0.5, 0.3214, 1.0, 0.3036, 1.0, 0.3036, 0.5, 0.3036, 0.5, 0.3036, 1.0, 0.2857, 1.0, 0.2857, 0.5, 0.2857, 0.5, 0.2857, 1.0, 0.2679, 1.0, 0.2679, 0.5, 0.2679, 0.5, 0.2679, 1.0, 0.25, 1.0, 0.25, 0.5, 0.25, 0.5, 0.25, 1.0, 0.2321, 1.0, 0.2321, 0.5, 0.2321, 0.5, 0.2321, 1.0, 0.2143, 1.0, 0.2143, 0.5, 0.2143, 0.5, 0.2143, 1.0, 0.1964, 1.0, 0.1964, 0.5, 0.1964, 0.5, 0.1964, 1.0, 0.1786, 1.0, 0.1786, 0.5, 0.1786, 0.5, 0.1786, 1.0, 0.1607, 1.0, 0.1607, 0.5, 0.1607, 0.5, 0.1607, 1.0, 0.1429, 1.0, 0.1429, 0.5, 0.1429, 0.5, 0.1429, 1.0, 0.125, 1.0, 0.125, 0.5, 0.125, 0.5, 0.125, 1.0, 0.1071, 1.0, 0.1071, 0.5, 0.1071, 0.5, 0.1071, 1.0, 0.08929, 1.0, 0.08929, 0.5, 0.08929, 0.5, 0.08929, 1.0, 0.07143, 1.0, 0.07143, 0.5, 0.07143, 0.5, 0.07143, 1.0, 0.05357, 1.0, 0.05357, 0.5, 0.05357, 0.5, 0.05357, 1.0, 0.03571, 1.0, 0.03571, 0.5, 0.2769, 0.4885, 0.25, 0.49, 0.2231, 0.4885, 0.1966, 0.484, 0.1707, 0.4765, 0.1459, 0.4662, 0.1223, 0.4532, 0.1004, 0.4376, 0.08029, 0.4197, 0.06236, 0.3996, 0.04679, 0.3777, 0.03377, 0.3541, 0.02347, 0.3293, 0.01602, 0.3034, 0.01151, 0.2769, 0.01, 0.25, 0.01151, 0.2231, 0.01602, 0.1966, 0.02347, 0.1707, 0.03377, 0.1459, 0.04679, 0.1223, 0.06236, 0.1004, 0.08029, 0.08029, 0.1004, 0.06236, 0.1223, 0.04679, 0.1459, 0.03377, 0.1707, 0.02347, 0.1966, 0.01602, 0.2231, 0.01151, 0.25, 0.01, 0.2769, 0.01151, 0.3034, 0.01602, 0.3293, 0.02347, 0.3541, 0.03377, 0.3777, 0.04679, 0.3996, 0.06236, 0.4197, 0.08029, 0.4376, 0.1004, 0.4532, 0.1223, 0.4662, 0.1459, 0.4765, 0.1707, 0.484, 0.1966, 0.4885, 0.2231, 0.49, 0.25, 0.4885, 0.2769, 0.484, 0.3034, 0.4765, 0.3293, 0.4662, 0.3541, 0.4532, 0.3777, 0.4376, 0.3996, 0.4197, 0.4197, 0.3996, 0.4376, 0.3777, 0.4532, 0.3541, 0.4662, 0.3293, 0.4765, 0.3034, 0.484, 0.03571, 0.5, 0.03571, 1.0, 0.01786, 1.0, 0.01786, 0.5, 0.01786, 0.5, 0.01786, 1.0, 3.166e-07, 1.0, 3.166e-07, 0.5, 0.75, 0.49, 0.7769, 0.4885, 0.8034, 0.484, 0.8293, 0.4765, 0.8541, 0.4662, 0.8777, 0.4532, 0.8996, 0.4376, 0.9197, 0.4197, 0.9376, 0.3996, 0.9532, 0.3777, 0.9662, 0.3541, 0.9765, 0.3293, 0.984, 0.3034, 0.9885, 0.2769, 0.99, 0.25, 0.9885, 0.2231, 0.984, 0.1966, 0.9765, 0.1707, 0.9662, 0.1459, 0.9532, 0.1223, 0.9376, 0.1004, 0.9197, 0.08029, 0.8996, 0.06236, 0.8777, 0.04679, 0.8541, 0.03377, 0.8293, 0.02347, 0.8034, 0.01602, 0.7769, 0.01151, 0.75, 0.01, 0.7231, 0.01151, 0.6966, 0.01602, 0.6707, 0.02347, 0.6459, 0.03377, 0.6223, 0.04679, 0.6004, 0.06236, 0.5803, 0.08029, 0.5624, 0.1004, 0.5468, 0.1223, 0.5338, 0.1459, 0.5235, 0.1707, 0.516, 0.1966, 0.5115, 0.2231, 0.51, 0.25, 0.5115, 0.2769, 0.516, 0.3034, 0.5235, 0.3293, 0.5338, 0.3541, 0.5468, 0.3777, 0.5624, 0.3996, 0.5803, 0.4197, 0.6004, 0.4376, 0.6223, 0.4532, 0.6459, 0.4662, 0.6707, 0.4765, 0.6966, 0.484, 0.7231, 0.4885])
me_cylinder_003.materials.append(mat_material_006)
me_cylinder_003.update()

# ---- objects
ob_cylinder = bpy.data.objects.new('Cylinder', me_cylinder)
ob_cylinder_002 = bpy.data.objects.new('Cylinder.002', me_cylinder_002)
ob_cone = bpy.data.objects.new('Cone', me_cone_001)
ob_cone_001 = bpy.data.objects.new('Cone.001', me_cone_002)
ob_cylinder_001 = bpy.data.objects.new('Cylinder.001', me_cylinder_003)

# ---- transforms, parenting, visibility, modifiers, constraints
ob_cylinder.location = (0.0, 0.0, 0.0)
ob_cylinder.scale = (1.0, 1.0, 12.93)
ob_cylinder_002.location = (0.0, 0.0, -13.27)
ob_cylinder_002.scale = (0.9, 0.9, 1.018)
ob_cone.location = (0.0, 0.0, 13.9)
ob_cone_001.location = (0.0, 0.0, 15.07)
ob_cone_001.scale = (1.0, 1.0, 1.164)
ob_cylinder_001.location = (0.0, 0.0, -12.32)

# ---- collection membership
col_collection.objects.link(ob_cylinder)
col_collection.objects.link(ob_cylinder_002)
col_collection.objects.link(ob_cone)
col_collection.objects.link(ob_cone_001)
col_collection.objects.link(ob_cylinder_001)

# ---- scene / render settings (as saved in the file)
scene.frame_start = 1; scene.frame_end = 250; scene.frame_set(1)
scene.render.engine = 'BLENDER_EEVEE_NEXT'
scene.cycles.sampling_pattern = 'TABULATED_SOBOL'
scene.view_settings.view_transform = 'Filmic'
bpy.context.view_layer.update()

# ---- added for rendering (the .blend has no active camera and no usable light): camera, sun
cam_auto = bpy.data.cameras.new('AutoCamera')
cam_auto.lens = 50.0
cam_auto.sensor_width = 36.0
cam_auto.clip_end = 1000.0
ob_auto_camera = bpy.data.objects.new('AutoCamera', cam_auto)
scene.collection.objects.link(ob_auto_camera)
ob_auto_camera.location = (27.4388, -32.9266, 22.429)
ob_auto_camera.rotation_euler = (1.09748, -7.21219e-08, 0.694738)
scene.camera = ob_auto_camera
light_auto_sun = bpy.data.lights.new('AutoSun', 'SUN')
light_auto_sun.energy = 3.0
light_auto_sun.angle = 0.0523599
ob_auto_sun = bpy.data.objects.new('AutoSun', light_auto_sun)
scene.collection.objects.link(ob_auto_sun)
ob_auto_sun.rotation_euler = (0.872665, 0.174533, 0.523599)
bpy.context.view_layer.update()
